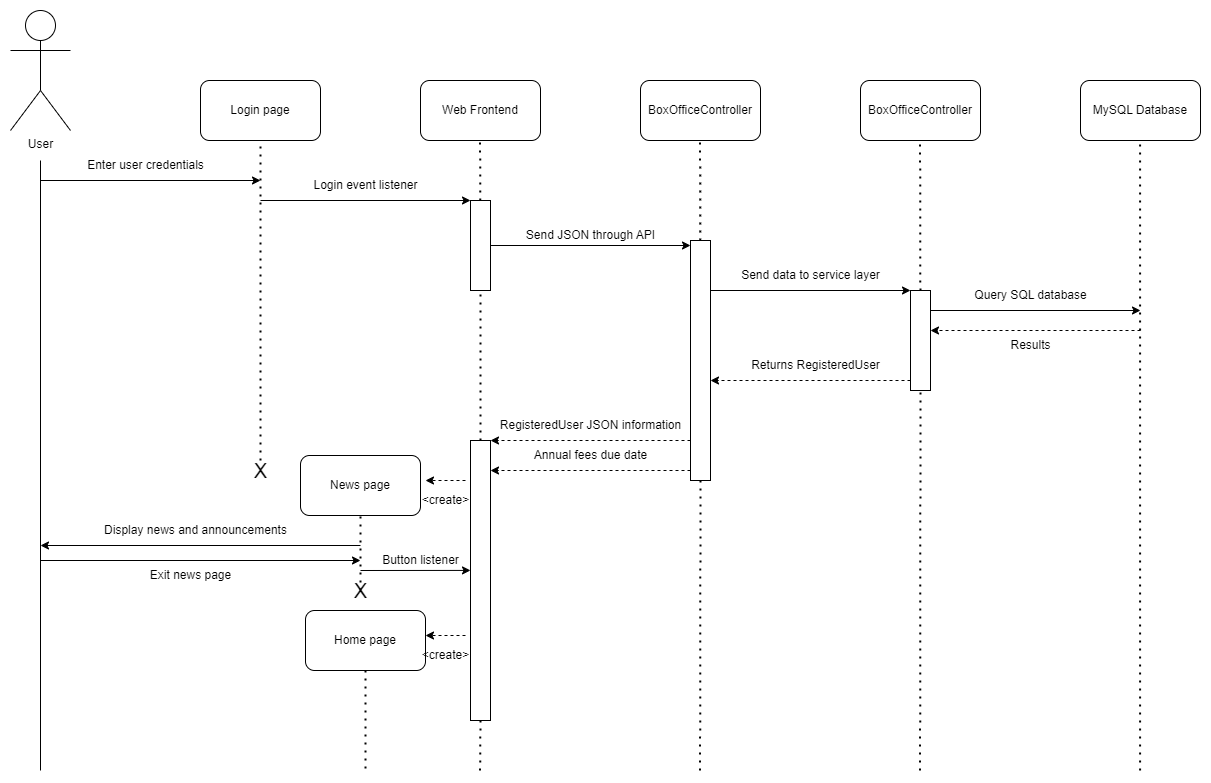

The diagram above was exported from draw.io. Its source (the exported page's mxGraphModel, read from the mxfile embedded in the PNG):
<mxGraphModel dx="1623" dy="914" grid="1" gridSize="10" guides="1" tooltips="1" connect="1" arrows="1" fold="1" page="1" pageScale="1" pageWidth="1700" pageHeight="1100" math="0" shadow="0">
  <root>
    <mxCell id="0" />
    <mxCell id="1" parent="0" />
    <mxCell id="FUche0fClHWAd1XJfPIq-1" value="User" style="shape=umlActor;verticalLabelPosition=bottom;verticalAlign=top;html=1;outlineConnect=0;" vertex="1" parent="1">
      <mxGeometry x="310" y="200" width="60" height="120" as="geometry" />
    </mxCell>
    <mxCell id="FUche0fClHWAd1XJfPIq-2" value="Login page" style="rounded=1;whiteSpace=wrap;html=1;" vertex="1" parent="1">
      <mxGeometry x="500" y="270" width="120" height="60" as="geometry" />
    </mxCell>
    <mxCell id="FUche0fClHWAd1XJfPIq-3" value="Web Frontend" style="rounded=1;whiteSpace=wrap;html=1;" vertex="1" parent="1">
      <mxGeometry x="720" y="270" width="120" height="60" as="geometry" />
    </mxCell>
    <mxCell id="FUche0fClHWAd1XJfPIq-4" value="BoxOfficeController" style="rounded=1;whiteSpace=wrap;html=1;" vertex="1" parent="1">
      <mxGeometry x="940" y="270" width="120" height="60" as="geometry" />
    </mxCell>
    <mxCell id="FUche0fClHWAd1XJfPIq-5" value="BoxOfficeController" style="rounded=1;whiteSpace=wrap;html=1;" vertex="1" parent="1">
      <mxGeometry x="1160" y="270" width="120" height="60" as="geometry" />
    </mxCell>
    <mxCell id="FUche0fClHWAd1XJfPIq-6" value="" style="endArrow=none;dashed=1;html=1;dashPattern=1 3;strokeWidth=2;rounded=0;entryX=0.5;entryY=1;entryDx=0;entryDy=0;" edge="1" parent="1" target="FUche0fClHWAd1XJfPIq-2">
      <mxGeometry width="50" height="50" relative="1" as="geometry">
        <mxPoint x="560" y="650" as="sourcePoint" />
        <mxPoint x="990" y="420" as="targetPoint" />
      </mxGeometry>
    </mxCell>
    <mxCell id="FUche0fClHWAd1XJfPIq-7" value="" style="endArrow=none;dashed=1;html=1;dashPattern=1 3;strokeWidth=2;rounded=0;entryX=0.5;entryY=1;entryDx=0;entryDy=0;startArrow=none;" edge="1" parent="1" source="FUche0fClHWAd1XJfPIq-16">
      <mxGeometry width="50" height="50" relative="1" as="geometry">
        <mxPoint x="779.58" y="960.0000000000002" as="sourcePoint" />
        <mxPoint x="779.5799999999999" y="330" as="targetPoint" />
      </mxGeometry>
    </mxCell>
    <mxCell id="FUche0fClHWAd1XJfPIq-8" value="" style="endArrow=none;dashed=1;html=1;dashPattern=1 3;strokeWidth=2;rounded=0;entryX=0.5;entryY=1;entryDx=0;entryDy=0;startArrow=none;" edge="1" parent="1" source="FUche0fClHWAd1XJfPIq-18">
      <mxGeometry width="50" height="50" relative="1" as="geometry">
        <mxPoint x="999.5799999999999" y="960.0000000000002" as="sourcePoint" />
        <mxPoint x="999.5799999999999" y="330" as="targetPoint" />
      </mxGeometry>
    </mxCell>
    <mxCell id="FUche0fClHWAd1XJfPIq-9" value="" style="endArrow=none;dashed=1;html=1;dashPattern=1 3;strokeWidth=2;rounded=0;entryX=0.5;entryY=1;entryDx=0;entryDy=0;startArrow=none;" edge="1" parent="1" source="FUche0fClHWAd1XJfPIq-25">
      <mxGeometry width="50" height="50" relative="1" as="geometry">
        <mxPoint x="1219.58" y="960.0000000000002" as="sourcePoint" />
        <mxPoint x="1219.58" y="330" as="targetPoint" />
      </mxGeometry>
    </mxCell>
    <mxCell id="FUche0fClHWAd1XJfPIq-10" value="" style="endArrow=none;html=1;rounded=0;" edge="1" parent="1">
      <mxGeometry width="50" height="50" relative="1" as="geometry">
        <mxPoint x="340" y="960.0000000000002" as="sourcePoint" />
        <mxPoint x="340" y="350" as="targetPoint" />
      </mxGeometry>
    </mxCell>
    <mxCell id="FUche0fClHWAd1XJfPIq-11" value="" style="endArrow=classic;html=1;rounded=0;" edge="1" parent="1">
      <mxGeometry width="50" height="50" relative="1" as="geometry">
        <mxPoint x="340" y="370" as="sourcePoint" />
        <mxPoint x="560" y="370" as="targetPoint" />
      </mxGeometry>
    </mxCell>
    <mxCell id="FUche0fClHWAd1XJfPIq-12" value="Enter user credentials" style="text;html=1;align=center;verticalAlign=middle;resizable=0;points=[];autosize=1;strokeColor=none;fillColor=none;" vertex="1" parent="1">
      <mxGeometry x="375" y="340" width="140" height="30" as="geometry" />
    </mxCell>
    <mxCell id="FUche0fClHWAd1XJfPIq-13" value="" style="endArrow=classic;html=1;rounded=0;entryX=0;entryY=0;entryDx=0;entryDy=0;" edge="1" parent="1" target="FUche0fClHWAd1XJfPIq-16">
      <mxGeometry width="50" height="50" relative="1" as="geometry">
        <mxPoint x="560" y="390" as="sourcePoint" />
        <mxPoint x="780" y="390" as="targetPoint" />
      </mxGeometry>
    </mxCell>
    <mxCell id="FUche0fClHWAd1XJfPIq-14" value="Login event listener" style="text;html=1;align=center;verticalAlign=middle;resizable=0;points=[];autosize=1;strokeColor=none;fillColor=none;" vertex="1" parent="1">
      <mxGeometry x="600" y="360" width="130" height="30" as="geometry" />
    </mxCell>
    <mxCell id="FUche0fClHWAd1XJfPIq-15" style="edgeStyle=orthogonalEdgeStyle;rounded=0;orthogonalLoop=1;jettySize=auto;html=1;exitX=1;exitY=0.5;exitDx=0;exitDy=0;" edge="1" parent="1" source="FUche0fClHWAd1XJfPIq-16">
      <mxGeometry relative="1" as="geometry">
        <mxPoint x="990" y="435" as="targetPoint" />
      </mxGeometry>
    </mxCell>
    <mxCell id="FUche0fClHWAd1XJfPIq-16" value="" style="rounded=0;whiteSpace=wrap;html=1;" vertex="1" parent="1">
      <mxGeometry x="770" y="390" width="20" height="90" as="geometry" />
    </mxCell>
    <mxCell id="FUche0fClHWAd1XJfPIq-17" value="" style="endArrow=none;dashed=1;html=1;dashPattern=1 3;strokeWidth=2;rounded=0;entryX=0.5;entryY=1;entryDx=0;entryDy=0;startArrow=none;" edge="1" parent="1" source="FUche0fClHWAd1XJfPIq-34" target="FUche0fClHWAd1XJfPIq-16">
      <mxGeometry width="50" height="50" relative="1" as="geometry">
        <mxPoint x="779.5799999999999" y="960.0000000000002" as="sourcePoint" />
        <mxPoint x="779.5799999999999" y="330" as="targetPoint" />
      </mxGeometry>
    </mxCell>
    <mxCell id="FUche0fClHWAd1XJfPIq-18" value="" style="rounded=0;whiteSpace=wrap;html=1;" vertex="1" parent="1">
      <mxGeometry x="990" y="430" width="20" height="240" as="geometry" />
    </mxCell>
    <mxCell id="FUche0fClHWAd1XJfPIq-19" value="" style="endArrow=none;dashed=1;html=1;dashPattern=1 3;strokeWidth=2;rounded=0;entryX=0.5;entryY=1;entryDx=0;entryDy=0;" edge="1" parent="1" target="FUche0fClHWAd1XJfPIq-18">
      <mxGeometry width="50" height="50" relative="1" as="geometry">
        <mxPoint x="999.5799999999999" y="960.0000000000002" as="sourcePoint" />
        <mxPoint x="999.5799999999999" y="330" as="targetPoint" />
      </mxGeometry>
    </mxCell>
    <mxCell id="FUche0fClHWAd1XJfPIq-20" value="Send JSON through API" style="text;html=1;align=center;verticalAlign=middle;resizable=0;points=[];autosize=1;strokeColor=none;fillColor=none;" vertex="1" parent="1">
      <mxGeometry x="815" y="410" width="150" height="30" as="geometry" />
    </mxCell>
    <mxCell id="FUche0fClHWAd1XJfPIq-21" value="MySQL Database" style="rounded=1;whiteSpace=wrap;html=1;" vertex="1" parent="1">
      <mxGeometry x="1380" y="270" width="120" height="60" as="geometry" />
    </mxCell>
    <mxCell id="FUche0fClHWAd1XJfPIq-22" value="" style="endArrow=none;dashed=1;html=1;dashPattern=1 3;strokeWidth=2;rounded=0;entryX=0.5;entryY=1;entryDx=0;entryDy=0;" edge="1" parent="1">
      <mxGeometry width="50" height="50" relative="1" as="geometry">
        <mxPoint x="1439.58" y="960.0000000000002" as="sourcePoint" />
        <mxPoint x="1439.58" y="330" as="targetPoint" />
      </mxGeometry>
    </mxCell>
    <mxCell id="FUche0fClHWAd1XJfPIq-23" style="edgeStyle=orthogonalEdgeStyle;rounded=0;orthogonalLoop=1;jettySize=auto;html=1;exitX=1;exitY=0.5;exitDx=0;exitDy=0;" edge="1" parent="1">
      <mxGeometry relative="1" as="geometry">
        <mxPoint x="1210" y="480" as="targetPoint" />
        <mxPoint x="1010" y="480" as="sourcePoint" />
      </mxGeometry>
    </mxCell>
    <mxCell id="FUche0fClHWAd1XJfPIq-24" value="Send data to service layer" style="text;html=1;align=center;verticalAlign=middle;resizable=0;points=[];autosize=1;strokeColor=none;fillColor=none;" vertex="1" parent="1">
      <mxGeometry x="1030" y="450" width="160" height="30" as="geometry" />
    </mxCell>
    <mxCell id="FUche0fClHWAd1XJfPIq-25" value="" style="rounded=0;whiteSpace=wrap;html=1;" vertex="1" parent="1">
      <mxGeometry x="1210" y="480" width="20" height="100" as="geometry" />
    </mxCell>
    <mxCell id="FUche0fClHWAd1XJfPIq-26" value="" style="endArrow=none;dashed=1;html=1;dashPattern=1 3;strokeWidth=2;rounded=0;entryX=0.5;entryY=1;entryDx=0;entryDy=0;" edge="1" parent="1" target="FUche0fClHWAd1XJfPIq-25">
      <mxGeometry width="50" height="50" relative="1" as="geometry">
        <mxPoint x="1219.58" y="960.0000000000002" as="sourcePoint" />
        <mxPoint x="1219.58" y="330" as="targetPoint" />
      </mxGeometry>
    </mxCell>
    <mxCell id="FUche0fClHWAd1XJfPIq-27" style="edgeStyle=orthogonalEdgeStyle;rounded=0;orthogonalLoop=1;jettySize=auto;html=1;exitX=1;exitY=0.5;exitDx=0;exitDy=0;" edge="1" parent="1">
      <mxGeometry relative="1" as="geometry">
        <mxPoint x="1440" y="500" as="targetPoint" />
        <mxPoint x="1230" y="500" as="sourcePoint" />
      </mxGeometry>
    </mxCell>
    <mxCell id="FUche0fClHWAd1XJfPIq-28" value="Query SQL database" style="text;html=1;align=center;verticalAlign=middle;resizable=0;points=[];autosize=1;strokeColor=none;fillColor=none;" vertex="1" parent="1">
      <mxGeometry x="1260" y="470" width="140" height="30" as="geometry" />
    </mxCell>
    <mxCell id="FUche0fClHWAd1XJfPIq-29" style="edgeStyle=orthogonalEdgeStyle;rounded=0;orthogonalLoop=1;jettySize=auto;html=1;exitX=1;exitY=0.5;exitDx=0;exitDy=0;dashed=1;" edge="1" parent="1">
      <mxGeometry relative="1" as="geometry">
        <mxPoint x="1230" y="520" as="targetPoint" />
        <mxPoint x="1440" y="520" as="sourcePoint" />
      </mxGeometry>
    </mxCell>
    <mxCell id="FUche0fClHWAd1XJfPIq-30" value="Results" style="text;html=1;align=center;verticalAlign=middle;resizable=0;points=[];autosize=1;strokeColor=none;fillColor=none;" vertex="1" parent="1">
      <mxGeometry x="1300" y="520" width="60" height="30" as="geometry" />
    </mxCell>
    <mxCell id="FUche0fClHWAd1XJfPIq-31" style="edgeStyle=orthogonalEdgeStyle;rounded=0;orthogonalLoop=1;jettySize=auto;html=1;exitX=1;exitY=0.5;exitDx=0;exitDy=0;dashed=1;" edge="1" parent="1">
      <mxGeometry relative="1" as="geometry">
        <mxPoint x="1010" y="570" as="targetPoint" />
        <mxPoint x="1210" y="570" as="sourcePoint" />
      </mxGeometry>
    </mxCell>
    <mxCell id="FUche0fClHWAd1XJfPIq-32" value="Returns RegisteredUser" style="text;html=1;align=center;verticalAlign=middle;resizable=0;points=[];autosize=1;strokeColor=none;fillColor=none;" vertex="1" parent="1">
      <mxGeometry x="1040" y="540" width="150" height="30" as="geometry" />
    </mxCell>
    <mxCell id="FUche0fClHWAd1XJfPIq-34" value="" style="rounded=0;whiteSpace=wrap;html=1;" vertex="1" parent="1">
      <mxGeometry x="770" y="630" width="20" height="280" as="geometry" />
    </mxCell>
    <mxCell id="FUche0fClHWAd1XJfPIq-35" value="" style="endArrow=none;dashed=1;html=1;dashPattern=1 3;strokeWidth=2;rounded=0;entryX=0.5;entryY=1;entryDx=0;entryDy=0;" edge="1" parent="1" target="FUche0fClHWAd1XJfPIq-34">
      <mxGeometry width="50" height="50" relative="1" as="geometry">
        <mxPoint x="779.5799999999999" y="960.0000000000002" as="sourcePoint" />
        <mxPoint x="780" y="480" as="targetPoint" />
      </mxGeometry>
    </mxCell>
    <mxCell id="FUche0fClHWAd1XJfPIq-36" style="edgeStyle=orthogonalEdgeStyle;rounded=0;orthogonalLoop=1;jettySize=auto;html=1;exitX=1;exitY=0.5;exitDx=0;exitDy=0;dashed=1;" edge="1" parent="1">
      <mxGeometry relative="1" as="geometry">
        <mxPoint x="790" y="630" as="targetPoint" />
        <mxPoint x="990" y="630" as="sourcePoint" />
      </mxGeometry>
    </mxCell>
    <mxCell id="FUche0fClHWAd1XJfPIq-37" value="RegisteredUser JSON information" style="text;html=1;align=center;verticalAlign=middle;resizable=0;points=[];autosize=1;strokeColor=none;fillColor=none;" vertex="1" parent="1">
      <mxGeometry x="790" y="600" width="200" height="30" as="geometry" />
    </mxCell>
    <mxCell id="FUche0fClHWAd1XJfPIq-38" style="edgeStyle=orthogonalEdgeStyle;rounded=0;orthogonalLoop=1;jettySize=auto;html=1;" edge="1" parent="1">
      <mxGeometry relative="1" as="geometry">
        <mxPoint x="340" y="735.0000000000002" as="targetPoint" />
        <mxPoint x="660" y="735" as="sourcePoint" />
      </mxGeometry>
    </mxCell>
    <mxCell id="FUche0fClHWAd1XJfPIq-39" value="Display news and announcements" style="text;html=1;align=center;verticalAlign=middle;resizable=0;points=[];autosize=1;strokeColor=none;fillColor=none;" vertex="1" parent="1">
      <mxGeometry x="390" y="705" width="210" height="30" as="geometry" />
    </mxCell>
    <mxCell id="FUche0fClHWAd1XJfPIq-42" value="News page" style="rounded=1;whiteSpace=wrap;html=1;" vertex="1" parent="1">
      <mxGeometry x="600" y="645" width="120" height="60" as="geometry" />
    </mxCell>
    <mxCell id="FUche0fClHWAd1XJfPIq-43" value="X" style="text;html=1;align=center;verticalAlign=middle;resizable=0;points=[];autosize=1;strokeColor=none;fillColor=none;fontSize=20;" vertex="1" parent="1">
      <mxGeometry x="540" y="640" width="40" height="40" as="geometry" />
    </mxCell>
    <mxCell id="FUche0fClHWAd1XJfPIq-44" value="" style="endArrow=none;dashed=1;html=1;dashPattern=1 3;strokeWidth=2;rounded=0;startArrow=none;entryX=0.5;entryY=1;entryDx=0;entryDy=0;" edge="1" parent="1" target="FUche0fClHWAd1XJfPIq-42">
      <mxGeometry width="50" height="50" relative="1" as="geometry">
        <mxPoint x="660" y="780" as="sourcePoint" />
        <mxPoint x="670" y="710" as="targetPoint" />
      </mxGeometry>
    </mxCell>
    <mxCell id="FUche0fClHWAd1XJfPIq-45" value="&amp;lt;create&amp;gt;" style="text;html=1;align=center;verticalAlign=middle;resizable=0;points=[];autosize=1;strokeColor=none;fillColor=none;fontSize=12;" vertex="1" parent="1">
      <mxGeometry x="710" y="675" width="70" height="30" as="geometry" />
    </mxCell>
    <mxCell id="FUche0fClHWAd1XJfPIq-51" style="edgeStyle=orthogonalEdgeStyle;rounded=0;orthogonalLoop=1;jettySize=auto;html=1;exitX=1;exitY=0.5;exitDx=0;exitDy=0;dashed=1;" edge="1" parent="1">
      <mxGeometry relative="1" as="geometry">
        <mxPoint x="790" y="660" as="targetPoint" />
        <mxPoint x="990" y="660" as="sourcePoint" />
      </mxGeometry>
    </mxCell>
    <mxCell id="FUche0fClHWAd1XJfPIq-52" value="Annual fees due date" style="text;html=1;align=center;verticalAlign=middle;resizable=0;points=[];autosize=1;strokeColor=none;fillColor=none;fontSize=12;" vertex="1" parent="1">
      <mxGeometry x="820" y="630" width="140" height="30" as="geometry" />
    </mxCell>
    <mxCell id="aui2um_517CVyMKZPfXd-1" value="" style="endArrow=classic;html=1;rounded=0;dashed=1;fontSize=12;" edge="1" parent="1">
      <mxGeometry width="50" height="50" relative="1" as="geometry">
        <mxPoint x="765" y="670" as="sourcePoint" />
        <mxPoint x="725" y="670" as="targetPoint" />
      </mxGeometry>
    </mxCell>
    <mxCell id="aui2um_517CVyMKZPfXd-2" value="X" style="text;html=1;align=center;verticalAlign=middle;resizable=0;points=[];autosize=1;strokeColor=none;fillColor=none;fontSize=20;" vertex="1" parent="1">
      <mxGeometry x="640" y="760" width="40" height="40" as="geometry" />
    </mxCell>
    <mxCell id="aui2um_517CVyMKZPfXd-3" style="edgeStyle=orthogonalEdgeStyle;rounded=0;orthogonalLoop=1;jettySize=auto;html=1;" edge="1" parent="1">
      <mxGeometry relative="1" as="geometry">
        <mxPoint x="660" y="750" as="targetPoint" />
        <mxPoint x="340" y="750.0000000000002" as="sourcePoint" />
      </mxGeometry>
    </mxCell>
    <mxCell id="aui2um_517CVyMKZPfXd-4" value="Exit news page" style="text;html=1;align=center;verticalAlign=middle;resizable=0;points=[];autosize=1;strokeColor=none;fillColor=none;fontSize=12;" vertex="1" parent="1">
      <mxGeometry x="440" y="750" width="100" height="30" as="geometry" />
    </mxCell>
    <mxCell id="aui2um_517CVyMKZPfXd-5" value="" style="endArrow=classic;html=1;rounded=0;entryX=0;entryY=0.464;entryDx=0;entryDy=0;entryPerimeter=0;" edge="1" parent="1" target="FUche0fClHWAd1XJfPIq-34">
      <mxGeometry width="50" height="50" relative="1" as="geometry">
        <mxPoint x="660" y="760" as="sourcePoint" />
        <mxPoint x="740" y="760" as="targetPoint" />
      </mxGeometry>
    </mxCell>
    <mxCell id="aui2um_517CVyMKZPfXd-6" value="Button listener" style="text;html=1;align=center;verticalAlign=middle;resizable=0;points=[];autosize=1;strokeColor=none;fillColor=none;fontSize=12;" vertex="1" parent="1">
      <mxGeometry x="670" y="735" width="100" height="30" as="geometry" />
    </mxCell>
    <mxCell id="aui2um_517CVyMKZPfXd-7" value="Home page" style="rounded=1;whiteSpace=wrap;html=1;" vertex="1" parent="1">
      <mxGeometry x="605" y="800" width="120" height="60" as="geometry" />
    </mxCell>
    <mxCell id="aui2um_517CVyMKZPfXd-8" value="" style="endArrow=none;dashed=1;html=1;dashPattern=1 3;strokeWidth=2;rounded=0;fontSize=12;exitX=0.5;exitY=1;exitDx=0;exitDy=0;" edge="1" parent="1" source="aui2um_517CVyMKZPfXd-7">
      <mxGeometry width="50" height="50" relative="1" as="geometry">
        <mxPoint x="1050" y="580" as="sourcePoint" />
        <mxPoint x="665" y="960" as="targetPoint" />
      </mxGeometry>
    </mxCell>
    <mxCell id="aui2um_517CVyMKZPfXd-9" value="&amp;lt;create&amp;gt;" style="text;html=1;align=center;verticalAlign=middle;resizable=0;points=[];autosize=1;strokeColor=none;fillColor=none;fontSize=12;" vertex="1" parent="1">
      <mxGeometry x="710" y="830" width="70" height="30" as="geometry" />
    </mxCell>
    <mxCell id="aui2um_517CVyMKZPfXd-10" value="" style="endArrow=classic;html=1;rounded=0;dashed=1;fontSize=12;" edge="1" parent="1">
      <mxGeometry width="50" height="50" relative="1" as="geometry">
        <mxPoint x="765" y="825" as="sourcePoint" />
        <mxPoint x="725" y="825" as="targetPoint" />
      </mxGeometry>
    </mxCell>
  </root>
</mxGraphModel>